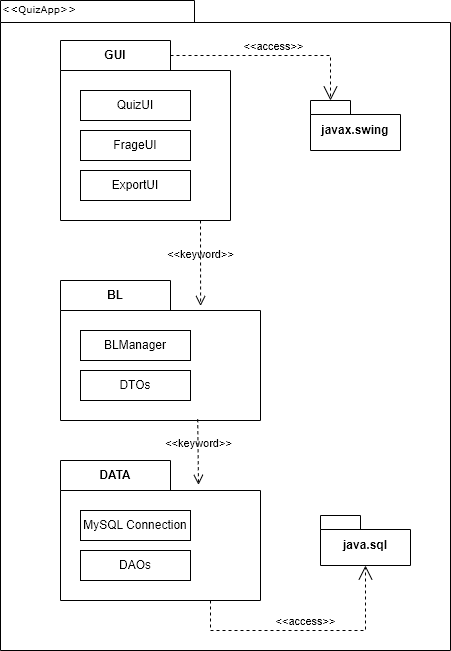

The diagram above was exported from draw.io. Its source (the exported page's mxGraphModel, read from the mxfile embedded in the PNG):
<mxGraphModel dx="1607" dy="504" grid="1" gridSize="10" guides="1" tooltips="1" connect="1" arrows="1" fold="1" page="1" pageScale="1" pageWidth="827" pageHeight="1169" background="none" math="0" shadow="0">
  <root>
    <mxCell id="0" />
    <mxCell id="1" parent="0" />
    <mxCell id="6e0c8c40b5770093-72" value="" style="shape=folder;fontStyle=1;spacingTop=10;tabWidth=194;tabHeight=22;tabPosition=left;html=1;rounded=0;shadow=0;comic=0;labelBackgroundColor=none;strokeWidth=1;fillColor=none;fontFamily=Verdana;fontSize=10;align=center;" parent="1" vertex="1">
      <mxGeometry x="-760" y="50" width="450" height="650" as="geometry" />
    </mxCell>
    <mxCell id="6e0c8c40b5770093-73" value="&amp;lt;&amp;lt;QuizApp&amp;gt;&amp;gt;" style="text;html=1;align=left;verticalAlign=top;spacingTop=-4;fontSize=10;fontFamily=Verdana" parent="1" vertex="1">
      <mxGeometry x="-760" y="50" width="130" height="20" as="geometry" />
    </mxCell>
    <mxCell id="4xeaGilkoCI5pU7EqFHD-3" value="GUI" style="shape=folder;fontStyle=1;tabWidth=110;tabHeight=30;tabPosition=left;html=1;boundedLbl=1;labelInHeader=1;container=1;collapsible=0;recursiveResize=0;whiteSpace=wrap;" parent="1" vertex="1">
      <mxGeometry x="-700" y="90" width="170" height="180" as="geometry" />
    </mxCell>
    <mxCell id="4xeaGilkoCI5pU7EqFHD-4" value="QuizUI" style="html=1;whiteSpace=wrap;" parent="4xeaGilkoCI5pU7EqFHD-3" vertex="1">
      <mxGeometry width="110" height="30" relative="1" as="geometry">
        <mxPoint x="20" y="50" as="offset" />
      </mxGeometry>
    </mxCell>
    <mxCell id="4xeaGilkoCI5pU7EqFHD-9" value="FrageUI" style="html=1;whiteSpace=wrap;" parent="4xeaGilkoCI5pU7EqFHD-3" vertex="1">
      <mxGeometry x="20" y="90" width="110" height="30" as="geometry" />
    </mxCell>
    <mxCell id="4xeaGilkoCI5pU7EqFHD-10" value="ExportUI" style="html=1;whiteSpace=wrap;" parent="4xeaGilkoCI5pU7EqFHD-3" vertex="1">
      <mxGeometry x="20" y="130" width="110" height="30" as="geometry" />
    </mxCell>
    <mxCell id="4xeaGilkoCI5pU7EqFHD-5" value="BL" style="shape=folder;fontStyle=1;tabWidth=110;tabHeight=30;tabPosition=left;html=1;boundedLbl=1;labelInHeader=1;container=1;collapsible=0;recursiveResize=0;whiteSpace=wrap;" parent="1" vertex="1">
      <mxGeometry x="-700" y="330" width="200" height="140" as="geometry" />
    </mxCell>
    <mxCell id="4xeaGilkoCI5pU7EqFHD-6" value="BLManager" style="html=1;whiteSpace=wrap;" parent="4xeaGilkoCI5pU7EqFHD-5" vertex="1">
      <mxGeometry width="110" height="30" relative="1" as="geometry">
        <mxPoint x="20" y="50" as="offset" />
      </mxGeometry>
    </mxCell>
    <mxCell id="4xeaGilkoCI5pU7EqFHD-11" value="DTOs" style="html=1;whiteSpace=wrap;" parent="4xeaGilkoCI5pU7EqFHD-5" vertex="1">
      <mxGeometry x="20" y="90" width="110" height="30" as="geometry" />
    </mxCell>
    <mxCell id="4xeaGilkoCI5pU7EqFHD-7" value="DATA" style="shape=folder;fontStyle=1;tabWidth=110;tabHeight=30;tabPosition=left;html=1;boundedLbl=1;labelInHeader=1;container=1;collapsible=0;recursiveResize=0;whiteSpace=wrap;" parent="1" vertex="1">
      <mxGeometry x="-700" y="510" width="200" height="140" as="geometry" />
    </mxCell>
    <mxCell id="4xeaGilkoCI5pU7EqFHD-8" value="MySQL Connection" style="html=1;whiteSpace=wrap;" parent="4xeaGilkoCI5pU7EqFHD-7" vertex="1">
      <mxGeometry width="110" height="30" relative="1" as="geometry">
        <mxPoint x="20" y="50" as="offset" />
      </mxGeometry>
    </mxCell>
    <mxCell id="4xeaGilkoCI5pU7EqFHD-15" value="DAOs" style="html=1;whiteSpace=wrap;" parent="4xeaGilkoCI5pU7EqFHD-7" vertex="1">
      <mxGeometry x="20" y="90" width="110" height="30" as="geometry" />
    </mxCell>
    <mxCell id="4xeaGilkoCI5pU7EqFHD-13" value="&amp;lt;&amp;lt;keyword&amp;gt;&amp;gt;" style="endArrow=open;startArrow=none;endFill=0;startFill=0;endSize=8;html=1;verticalAlign=bottom;dashed=1;labelBackgroundColor=none;rounded=0;exitX=0.75;exitY=1;exitDx=0;exitDy=0;exitPerimeter=0;entryX=0.638;entryY=0.15;entryDx=0;entryDy=0;entryPerimeter=0;" parent="1" edge="1">
      <mxGeometry width="160" relative="1" as="geometry">
        <mxPoint x="-560" y="270" as="sourcePoint" />
        <mxPoint x="-559.9000000000001" y="355.4999999999999" as="targetPoint" />
      </mxGeometry>
    </mxCell>
    <mxCell id="4xeaGilkoCI5pU7EqFHD-14" value="&amp;lt;&amp;lt;keyword&amp;gt;&amp;gt;" style="endArrow=open;startArrow=none;endFill=0;startFill=0;endSize=8;html=1;verticalAlign=bottom;dashed=1;labelBackgroundColor=none;rounded=0;entryX=0.69;entryY=0.174;entryDx=0;entryDy=0;entryPerimeter=0;exitX=0.686;exitY=0.991;exitDx=0;exitDy=0;exitPerimeter=0;" parent="1" source="4xeaGilkoCI5pU7EqFHD-5" target="4xeaGilkoCI5pU7EqFHD-7" edge="1">
      <mxGeometry width="160" relative="1" as="geometry">
        <mxPoint x="-562" y="503" as="sourcePoint" />
        <mxPoint x="-562" y="365" as="targetPoint" />
      </mxGeometry>
    </mxCell>
    <mxCell id="4xeaGilkoCI5pU7EqFHD-17" value="javax.swing" style="shape=folder;fontStyle=1;spacingTop=10;tabWidth=40;tabHeight=14;tabPosition=left;html=1;whiteSpace=wrap;" parent="1" vertex="1">
      <mxGeometry x="-450" y="150" width="90" height="50" as="geometry" />
    </mxCell>
    <mxCell id="4xeaGilkoCI5pU7EqFHD-18" value="java.sql" style="shape=folder;fontStyle=1;spacingTop=10;tabWidth=40;tabHeight=14;tabPosition=left;html=1;whiteSpace=wrap;" parent="1" vertex="1">
      <mxGeometry x="-440" y="565" width="90" height="50" as="geometry" />
    </mxCell>
    <mxCell id="4xeaGilkoCI5pU7EqFHD-19" value="&amp;lt;&amp;lt;access&amp;gt;&amp;gt;" style="edgeStyle=none;html=1;endArrow=open;endSize=12;dashed=1;verticalAlign=bottom;rounded=0;entryX=0;entryY=0;entryDx=20;entryDy=0;entryPerimeter=0;" parent="1" target="4xeaGilkoCI5pU7EqFHD-17" edge="1">
      <mxGeometry width="160" relative="1" as="geometry">
        <mxPoint x="-590" y="105" as="sourcePoint" />
        <mxPoint x="-460" y="350" as="targetPoint" />
        <Array as="points">
          <mxPoint x="-430" y="105" />
        </Array>
      </mxGeometry>
    </mxCell>
    <mxCell id="4xeaGilkoCI5pU7EqFHD-20" value="&amp;lt;&amp;lt;access&amp;gt;&amp;gt;" style="edgeStyle=none;html=1;endArrow=open;endSize=12;dashed=1;verticalAlign=bottom;rounded=0;exitX=0.75;exitY=1;exitDx=0;exitDy=0;exitPerimeter=0;entryX=0.5;entryY=1;entryDx=0;entryDy=0;entryPerimeter=0;" parent="1" source="4xeaGilkoCI5pU7EqFHD-7" target="4xeaGilkoCI5pU7EqFHD-18" edge="1">
      <mxGeometry width="160" relative="1" as="geometry">
        <mxPoint x="-630" y="350" as="sourcePoint" />
        <mxPoint x="-470" y="350" as="targetPoint" />
        <Array as="points">
          <mxPoint x="-550" y="680" />
          <mxPoint x="-395" y="680" />
        </Array>
      </mxGeometry>
    </mxCell>
  </root>
</mxGraphModel>